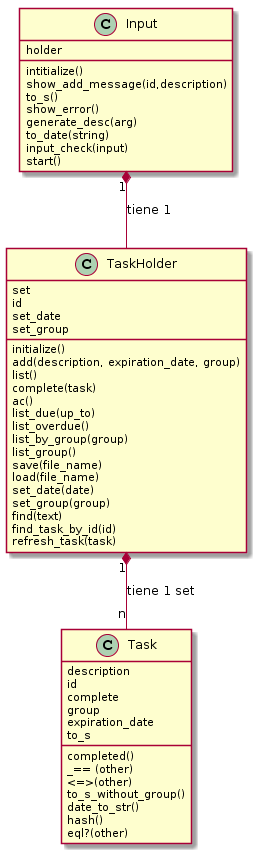

The diagram above was rendered by PlantUML. Its source (embedded in the PNG):
@startuml
Input "1" *-- TaskHolder :tiene 1
TaskHolder "1" *-- "n" Task : tiene 1 set

class Input{
holder
intitialize()
show_add_message(id,description)
to_s()
show_error()
generate_desc(arg)
to_date(string)
input_check(input)
start()
}

class TaskHolder{
set
id
set_date
set_group
initialize()
add(description, expiration_date, group)
list()
complete(task)
ac()
list_due(up_to)
list_overdue()
list_by_group(group)
list_group()
save(file_name)
load(file_name)
set_date(date)
set_group(group)
find(text)
find_task_by_id(id)
refresh_task(task)
}

class Task{
description
id
complete
group
expiration_date
completed()
to_s
_== (other)
<=>(other)
to_s_without_group()
date_to_str()
hash()
eql?(other)
}
@enduml